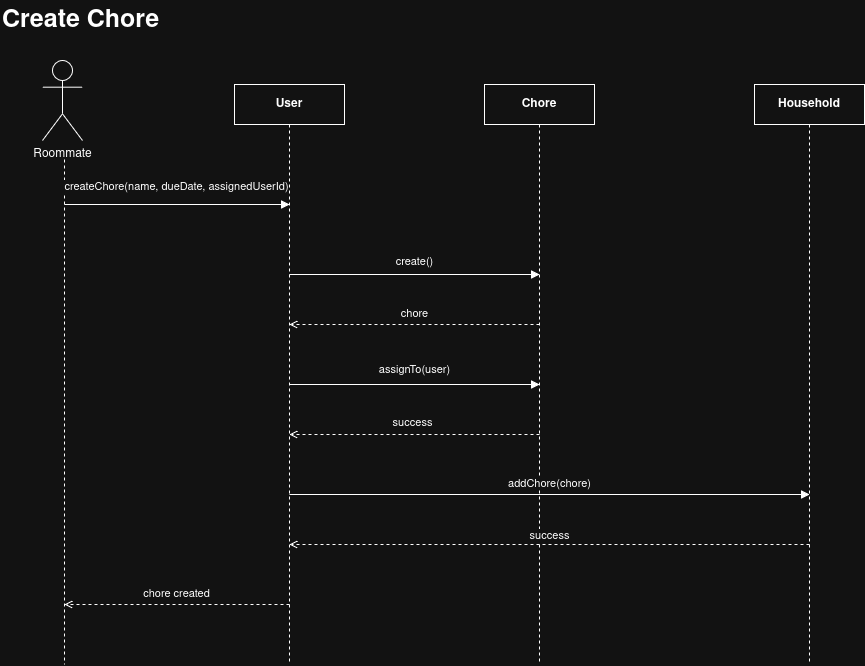

The diagram above was exported from draw.io. Its source (the exported page's mxGraphModel, read from the mxfile embedded in the PNG):
<mxGraphModel dx="689" dy="1213" grid="0" gridSize="10" guides="1" tooltips="1" connect="1" arrows="1" fold="1" page="0" pageScale="1" pageWidth="850" pageHeight="1100" math="0" shadow="0">
  <root>
    <mxCell id="0" />
    <mxCell id="1" parent="0" />
    <mxCell id="QWlZEcO3cChxnXpVMRR5-1" parent="1" style="shape=umlActor;verticalLabelPosition=bottom;verticalAlign=top;html=1;" value="Roommate" vertex="1">
      <mxGeometry height="80" width="40" x="78" y="46" as="geometry" />
    </mxCell>
    <mxCell id="QWlZEcO3cChxnXpVMRR5-2" parent="1" style="rounded=0;whiteSpace=wrap;html=1;fontStyle=1;" value="User" vertex="1">
      <mxGeometry height="40" width="110" x="270" y="70" as="geometry" />
    </mxCell>
    <mxCell id="QWlZEcO3cChxnXpVMRR5-3" parent="1" style="rounded=0;whiteSpace=wrap;html=1;fontStyle=1;" value="Chore" vertex="1">
      <mxGeometry height="40" width="110" x="520" y="70" as="geometry" />
    </mxCell>
    <mxCell id="QWlZEcO3cChxnXpVMRR5-4" parent="1" style="rounded=0;whiteSpace=wrap;html=1;fontStyle=1;" value="Household" vertex="1">
      <mxGeometry height="40" width="110" x="790" y="70" as="geometry" />
    </mxCell>
    <mxCell id="QWlZEcO3cChxnXpVMRR5-5" edge="1" parent="1" style="endArrow=none;dashed=1;html=1;">
      <mxGeometry relative="1" as="geometry">
        <mxPoint x="100" y="145" as="sourcePoint" />
        <mxPoint x="100" y="650" as="targetPoint" />
      </mxGeometry>
    </mxCell>
    <mxCell id="QWlZEcO3cChxnXpVMRR5-6" edge="1" parent="1" style="endArrow=none;dashed=1;html=1;">
      <mxGeometry relative="1" as="geometry">
        <mxPoint x="325" y="110" as="sourcePoint" />
        <mxPoint x="325" y="650" as="targetPoint" />
      </mxGeometry>
    </mxCell>
    <mxCell id="QWlZEcO3cChxnXpVMRR5-7" edge="1" parent="1" style="endArrow=none;dashed=1;html=1;">
      <mxGeometry relative="1" as="geometry">
        <mxPoint x="575" y="110" as="sourcePoint" />
        <mxPoint x="575" y="650" as="targetPoint" />
      </mxGeometry>
    </mxCell>
    <mxCell id="QWlZEcO3cChxnXpVMRR5-8" edge="1" parent="1" style="endArrow=none;dashed=1;html=1;">
      <mxGeometry relative="1" as="geometry">
        <mxPoint x="845" y="110" as="sourcePoint" />
        <mxPoint x="845" y="650" as="targetPoint" />
      </mxGeometry>
    </mxCell>
    <mxCell id="QWlZEcO3cChxnXpVMRR5-9" edge="1" parent="1" style="endArrow=block;html=1;" value="createChore(name, dueDate, assignedUserId)">
      <mxGeometry relative="1" x="-0.0044" y="18" as="geometry">
        <mxPoint as="offset" />
        <mxPoint x="100" y="190" as="sourcePoint" />
        <mxPoint x="325" y="190" as="targetPoint" />
      </mxGeometry>
    </mxCell>
    <mxCell id="QWlZEcO3cChxnXpVMRR5-10" edge="1" parent="1" style="endArrow=block;html=1;" value="create()">
      <mxGeometry relative="1" y="13" as="geometry">
        <mxPoint as="offset" />
        <mxPoint x="325" y="260" as="sourcePoint" />
        <mxPoint x="575" y="260" as="targetPoint" />
      </mxGeometry>
    </mxCell>
    <mxCell id="QWlZEcO3cChxnXpVMRR5-11" edge="1" parent="1" style="endArrow=open;dashed=1;html=1;" value="chore">
      <mxGeometry relative="1" y="-11" as="geometry">
        <mxPoint as="offset" />
        <mxPoint x="575" y="310" as="sourcePoint" />
        <mxPoint x="325" y="310" as="targetPoint" />
      </mxGeometry>
    </mxCell>
    <mxCell id="QWlZEcO3cChxnXpVMRR5-12" edge="1" parent="1" style="endArrow=block;html=1;" value="assignTo(user)">
      <mxGeometry relative="1" y="15" as="geometry">
        <mxPoint as="offset" />
        <mxPoint x="325" y="370" as="sourcePoint" />
        <mxPoint x="575" y="370" as="targetPoint" />
      </mxGeometry>
    </mxCell>
    <mxCell id="QWlZEcO3cChxnXpVMRR5-13" edge="1" parent="1" style="endArrow=open;dashed=1;html=1;" value="success">
      <mxGeometry relative="1" x="0.016" y="-12" as="geometry">
        <mxPoint as="offset" />
        <mxPoint x="575" y="420" as="sourcePoint" />
        <mxPoint x="325" y="420" as="targetPoint" />
      </mxGeometry>
    </mxCell>
    <mxCell id="QWlZEcO3cChxnXpVMRR5-14" edge="1" parent="1" style="endArrow=block;html=1;" value="addChore(chore)">
      <mxGeometry relative="1" y="11" as="geometry">
        <mxPoint as="offset" />
        <mxPoint x="325" y="480" as="sourcePoint" />
        <mxPoint x="845" y="480" as="targetPoint" />
      </mxGeometry>
    </mxCell>
    <mxCell id="QWlZEcO3cChxnXpVMRR5-15" edge="1" parent="1" style="endArrow=open;dashed=1;html=1;" value="success">
      <mxGeometry relative="1" y="-9" as="geometry">
        <mxPoint as="offset" />
        <mxPoint x="845" y="530" as="sourcePoint" />
        <mxPoint x="325" y="530" as="targetPoint" />
      </mxGeometry>
    </mxCell>
    <mxCell id="QWlZEcO3cChxnXpVMRR5-16" edge="1" parent="1" style="endArrow=open;dashed=1;html=1;" value="chore created">
      <mxGeometry relative="1" x="0.0044" y="-11" as="geometry">
        <mxPoint as="offset" />
        <mxPoint x="325" y="590" as="sourcePoint" />
        <mxPoint x="100" y="590" as="targetPoint" />
      </mxGeometry>
    </mxCell>
    <mxCell id="LKsCV5JrVg8BT3v_f0CM-1" parent="1" style="text;strokeColor=none;fillColor=none;html=1;fontSize=25;fontStyle=1;verticalAlign=middle;align=center;autosizeText=1;" value="&lt;div&gt;Create Chore&lt;/div&gt;" vertex="1">
      <mxGeometry height="40" width="160" x="36" y="-14" as="geometry" />
    </mxCell>
  </root>
</mxGraphModel>